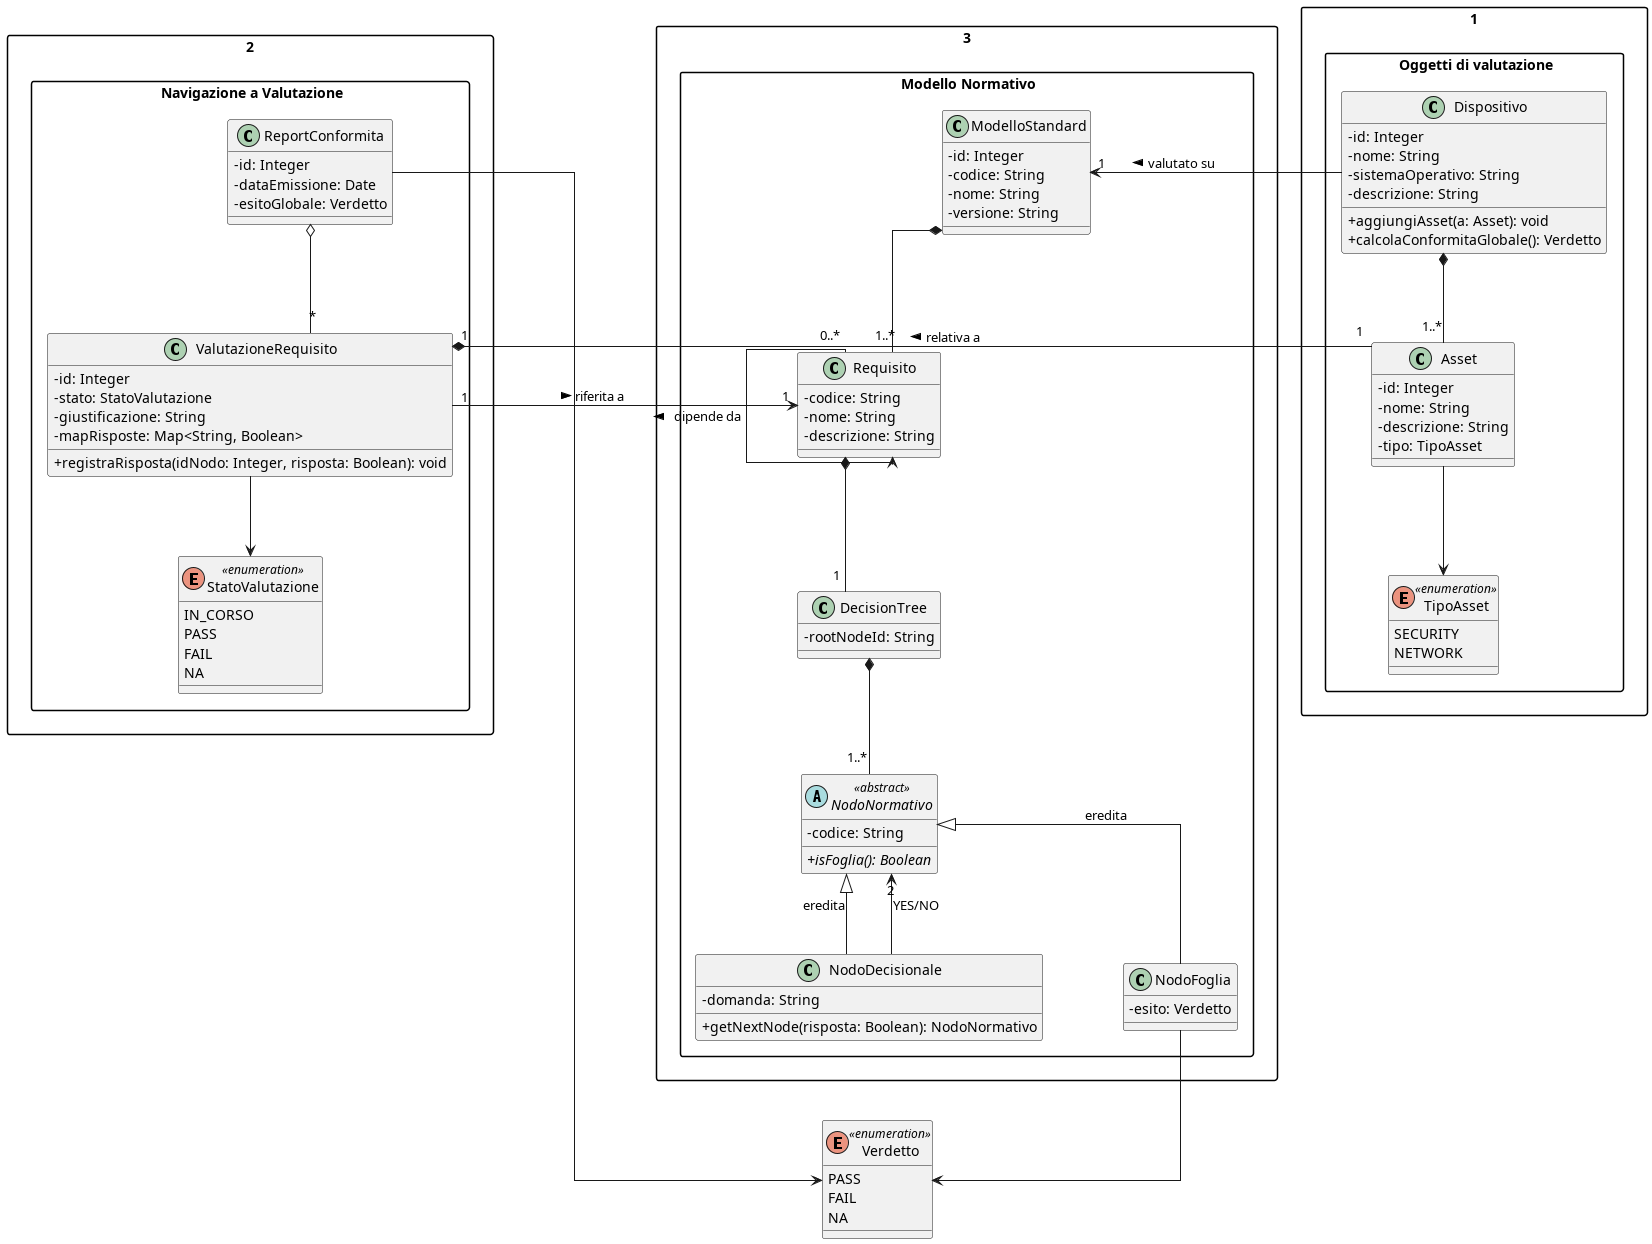

The diagram above was rendered by PlantUML. Its source (embedded in the PNG):
@startuml Modello_di_Dominio
skinparam linetype ortho
skinparam classAttributeIconSize 0
skinparam nodesep 80
skinparam ranksep 80
skinparam packageStyle rectangle

package "1. Oggetti di valutazione" {
    class Dispositivo {
        - id: Integer
        - nome: String
        - sistemaOperativo: String
        - descrizione: String
        + aggiungiAsset(a: Asset): void
        + calcolaConformitaGlobale(): Verdetto
    }

    class Asset {
        - id: Integer
        - nome: String
        - descrizione: String
        - tipo: TipoAsset
    }

    enum TipoAsset <<enumeration>> {
        SECURITY
        NETWORK
    }
}

package "2. Navigazione a Valutazione" {
    class ReportConformita {
        - id: Integer
        - dataEmissione: Date
        - esitoGlobale: Verdetto
    }

    class ValutazioneRequisito {
        - id: Integer
        - stato: StatoValutazione
        - giustificazione: String
        - mapRisposte: Map<String, Boolean>
        + registraRisposta(idNodo: Integer, risposta: Boolean): void
    }

    enum StatoValutazione <<enumeration>> {
        IN_CORSO
        PASS
        FAIL
        NA
    }
}

package "3. Modello Normativo" {
    class ModelloStandard {
        - id: Integer
        - codice: String
        - nome: String
        - versione: String
    }

    class Requisito {
        - codice: String
        - nome: String
        - descrizione: String
    }

    class DecisionTree {
        - rootNodeId: String
    }

    abstract class NodoNormativo <<abstract>> {
        - codice: String
        + {abstract} isFoglia(): Boolean
    }

    class NodoDecisionale {
        - domanda: String
        + getNextNode(risposta: Boolean): NodoNormativo
    }

    class NodoFoglia {
        - esito: Verdetto
    }
}

enum Verdetto <<enumeration>> {
    PASS
    FAIL
    NA
}

'Relazioni verticali'

Dispositivo *-- "1..*" Asset
Asset --> TipoAsset

ReportConformita o-- "*" ValutazioneRequisito
ValutazioneRequisito --> StatoValutazione

ModelloStandard *-- "1..*" Requisito
Requisito *-- "1" DecisionTree
DecisionTree *-- "1..*" NodoNormativo
Requisito "0..*" -right-> Requisito : dipende da >

NodoNormativo <|-- NodoDecisionale : eredita
NodoNormativo <|-- NodoFoglia : eredita
NodoDecisionale --> "2" NodoNormativo : YES/NO

'Relazioni orizziontali'

Dispositivo -right-> "1" ModelloStandard : valutato su >

ValutazioneRequisito "1" *-left- "1" Asset : < relativa a
ValutazioneRequisito "1" -right-> "1" Requisito : riferita a >

ReportConformita -> Verdetto
NodoFoglia -down-> Verdetto

@enduml